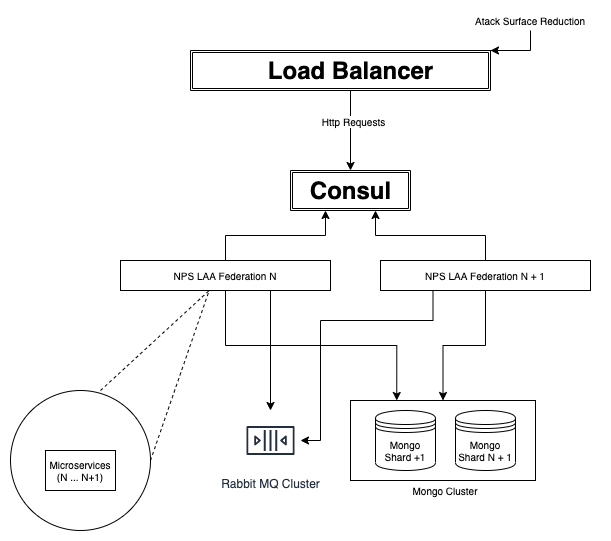

The diagram above was exported from draw.io. Its source (the exported page's mxGraphModel, read from the mxfile embedded in the PNG):
<mxGraphModel dx="786" dy="442" grid="1" gridSize="10" guides="1" tooltips="1" connect="1" arrows="1" fold="1" page="1" pageScale="1" pageWidth="850" pageHeight="1100" math="0" shadow="0">
  <root>
    <mxCell id="w2KcWxLDjHbsBeV0vMWQ-0" />
    <mxCell id="w2KcWxLDjHbsBeV0vMWQ-1" parent="w2KcWxLDjHbsBeV0vMWQ-0" />
    <mxCell id="eKGQxTFrT47XUcN-Dl4O-22" value="" style="whiteSpace=wrap;html=1;fontSize=10;" vertex="1" parent="w2KcWxLDjHbsBeV0vMWQ-1">
      <mxGeometry x="410" y="430" width="185" height="80" as="geometry" />
    </mxCell>
    <mxCell id="w2KcWxLDjHbsBeV0vMWQ-90" value="" style="shape=ext;double=1;whiteSpace=wrap;html=1;rotation=90;" vertex="1" parent="w2KcWxLDjHbsBeV0vMWQ-1">
      <mxGeometry x="380" y="-50" width="40" height="300" as="geometry" />
    </mxCell>
    <mxCell id="eKGQxTFrT47XUcN-Dl4O-6" style="edgeStyle=orthogonalEdgeStyle;rounded=0;orthogonalLoop=1;jettySize=auto;html=1;exitX=0.5;exitY=1;exitDx=0;exitDy=0;entryX=0.5;entryY=0;entryDx=0;entryDy=0;fontSize=10;" edge="1" parent="w2KcWxLDjHbsBeV0vMWQ-1" source="w2KcWxLDjHbsBeV0vMWQ-94" target="eKGQxTFrT47XUcN-Dl4O-4">
      <mxGeometry relative="1" as="geometry" />
    </mxCell>
    <mxCell id="eKGQxTFrT47XUcN-Dl4O-7" value="Http Requests" style="text;html=1;align=center;verticalAlign=middle;resizable=0;points=[];labelBackgroundColor=#ffffff;fontSize=10;" vertex="1" connectable="0" parent="eKGQxTFrT47XUcN-Dl4O-6">
      <mxGeometry x="-0.25" y="2" relative="1" as="geometry">
        <mxPoint as="offset" />
      </mxGeometry>
    </mxCell>
    <mxCell id="w2KcWxLDjHbsBeV0vMWQ-94" value="Load Balancer" style="text;strokeColor=none;fillColor=none;html=1;fontSize=24;fontStyle=1;verticalAlign=middle;align=center;" vertex="1" parent="w2KcWxLDjHbsBeV0vMWQ-1">
      <mxGeometry x="360" y="80" width="100" height="40" as="geometry" />
    </mxCell>
    <mxCell id="eKGQxTFrT47XUcN-Dl4O-0" value="" style="shape=ext;double=1;whiteSpace=wrap;html=1;rotation=90;" vertex="1" parent="w2KcWxLDjHbsBeV0vMWQ-1">
      <mxGeometry x="390" y="160" width="40" height="120" as="geometry" />
    </mxCell>
    <mxCell id="eKGQxTFrT47XUcN-Dl4O-4" value="Consul" style="text;strokeColor=none;fillColor=none;html=1;fontSize=24;fontStyle=1;verticalAlign=middle;align=center;" vertex="1" parent="w2KcWxLDjHbsBeV0vMWQ-1">
      <mxGeometry x="360" y="200" width="100" height="40" as="geometry" />
    </mxCell>
    <mxCell id="eKGQxTFrT47XUcN-Dl4O-12" style="edgeStyle=orthogonalEdgeStyle;rounded=0;orthogonalLoop=1;jettySize=auto;html=1;exitX=0.5;exitY=1;exitDx=0;exitDy=0;entryX=0;entryY=0;entryDx=0;entryDy=0;fontSize=10;" edge="1" parent="w2KcWxLDjHbsBeV0vMWQ-1" source="eKGQxTFrT47XUcN-Dl4O-10" target="w2KcWxLDjHbsBeV0vMWQ-90">
      <mxGeometry relative="1" as="geometry" />
    </mxCell>
    <mxCell id="eKGQxTFrT47XUcN-Dl4O-10" value="Atack Surface Reduction" style="text;html=1;strokeColor=none;fillColor=none;align=center;verticalAlign=middle;whiteSpace=wrap;rounded=0;fontSize=10;" vertex="1" parent="w2KcWxLDjHbsBeV0vMWQ-1">
      <mxGeometry x="520" y="40" width="140" height="20" as="geometry" />
    </mxCell>
    <mxCell id="eKGQxTFrT47XUcN-Dl4O-15" style="edgeStyle=orthogonalEdgeStyle;rounded=0;orthogonalLoop=1;jettySize=auto;html=1;exitX=0.5;exitY=0;exitDx=0;exitDy=0;entryX=0.25;entryY=1;entryDx=0;entryDy=0;fontSize=10;" edge="1" parent="w2KcWxLDjHbsBeV0vMWQ-1" source="eKGQxTFrT47XUcN-Dl4O-13" target="eKGQxTFrT47XUcN-Dl4O-4">
      <mxGeometry relative="1" as="geometry" />
    </mxCell>
    <mxCell id="eKGQxTFrT47XUcN-Dl4O-36" style="edgeStyle=orthogonalEdgeStyle;rounded=0;orthogonalLoop=1;jettySize=auto;html=1;exitX=0.5;exitY=1;exitDx=0;exitDy=0;entryX=0.25;entryY=0;entryDx=0;entryDy=0;fontSize=10;" edge="1" parent="w2KcWxLDjHbsBeV0vMWQ-1" source="eKGQxTFrT47XUcN-Dl4O-13" target="eKGQxTFrT47XUcN-Dl4O-22">
      <mxGeometry relative="1" as="geometry" />
    </mxCell>
    <mxCell id="eKGQxTFrT47XUcN-Dl4O-37" style="edgeStyle=orthogonalEdgeStyle;rounded=0;orthogonalLoop=1;jettySize=auto;html=1;exitX=0.75;exitY=1;exitDx=0;exitDy=0;fontSize=10;" edge="1" parent="w2KcWxLDjHbsBeV0vMWQ-1" source="eKGQxTFrT47XUcN-Dl4O-13" target="eKGQxTFrT47XUcN-Dl4O-30">
      <mxGeometry relative="1" as="geometry">
        <Array as="points">
          <mxPoint x="330" y="320" />
        </Array>
      </mxGeometry>
    </mxCell>
    <mxCell id="eKGQxTFrT47XUcN-Dl4O-13" value="NPS LAA Federation N" style="whiteSpace=wrap;html=1;fontSize=10;" vertex="1" parent="w2KcWxLDjHbsBeV0vMWQ-1">
      <mxGeometry x="180" y="290" width="210" height="30" as="geometry" />
    </mxCell>
    <mxCell id="eKGQxTFrT47XUcN-Dl4O-16" style="edgeStyle=orthogonalEdgeStyle;rounded=0;orthogonalLoop=1;jettySize=auto;html=1;exitX=0.5;exitY=0;exitDx=0;exitDy=0;entryX=0.75;entryY=1;entryDx=0;entryDy=0;fontSize=10;" edge="1" parent="w2KcWxLDjHbsBeV0vMWQ-1" source="eKGQxTFrT47XUcN-Dl4O-14" target="eKGQxTFrT47XUcN-Dl4O-4">
      <mxGeometry relative="1" as="geometry" />
    </mxCell>
    <mxCell id="eKGQxTFrT47XUcN-Dl4O-35" style="edgeStyle=orthogonalEdgeStyle;rounded=0;orthogonalLoop=1;jettySize=auto;html=1;exitX=0.5;exitY=1;exitDx=0;exitDy=0;entryX=0.5;entryY=0;entryDx=0;entryDy=0;fontSize=10;" edge="1" parent="w2KcWxLDjHbsBeV0vMWQ-1" source="eKGQxTFrT47XUcN-Dl4O-14" target="eKGQxTFrT47XUcN-Dl4O-22">
      <mxGeometry relative="1" as="geometry" />
    </mxCell>
    <mxCell id="eKGQxTFrT47XUcN-Dl4O-38" style="edgeStyle=orthogonalEdgeStyle;rounded=0;orthogonalLoop=1;jettySize=auto;html=1;exitX=0.25;exitY=1;exitDx=0;exitDy=0;fontSize=10;" edge="1" parent="w2KcWxLDjHbsBeV0vMWQ-1" source="eKGQxTFrT47XUcN-Dl4O-14" target="eKGQxTFrT47XUcN-Dl4O-30">
      <mxGeometry relative="1" as="geometry">
        <Array as="points">
          <mxPoint x="493" y="350" />
          <mxPoint x="380" y="350" />
          <mxPoint x="380" y="470" />
        </Array>
      </mxGeometry>
    </mxCell>
    <mxCell id="eKGQxTFrT47XUcN-Dl4O-14" value="NPS LAA Federation N + 1" style="whiteSpace=wrap;html=1;fontSize=10;" vertex="1" parent="w2KcWxLDjHbsBeV0vMWQ-1">
      <mxGeometry x="440" y="290" width="210" height="30" as="geometry" />
    </mxCell>
    <mxCell id="eKGQxTFrT47XUcN-Dl4O-17" value="Mongo Shard +1" style="shape=datastore;whiteSpace=wrap;html=1;fontSize=10;" vertex="1" parent="w2KcWxLDjHbsBeV0vMWQ-1">
      <mxGeometry x="435" y="440" width="60" height="60" as="geometry" />
    </mxCell>
    <mxCell id="eKGQxTFrT47XUcN-Dl4O-18" value="Mongo Shard N + 1" style="shape=datastore;whiteSpace=wrap;html=1;fontSize=10;" vertex="1" parent="w2KcWxLDjHbsBeV0vMWQ-1">
      <mxGeometry x="515" y="440" width="60" height="60" as="geometry" />
    </mxCell>
    <mxCell id="eKGQxTFrT47XUcN-Dl4O-23" value="Mongo Cluster" style="text;html=1;strokeColor=none;fillColor=none;align=center;verticalAlign=middle;whiteSpace=wrap;rounded=0;fontSize=10;" vertex="1" parent="w2KcWxLDjHbsBeV0vMWQ-1">
      <mxGeometry x="460" y="510" width="90" height="20" as="geometry" />
    </mxCell>
    <mxCell id="eKGQxTFrT47XUcN-Dl4O-26" value="" style="ellipse;whiteSpace=wrap;html=1;aspect=fixed;fontSize=10;" vertex="1" parent="w2KcWxLDjHbsBeV0vMWQ-1">
      <mxGeometry x="70" y="420" width="140" height="140" as="geometry" />
    </mxCell>
    <mxCell id="eKGQxTFrT47XUcN-Dl4O-27" value="" style="endArrow=none;dashed=1;html=1;fontSize=10;" edge="1" parent="w2KcWxLDjHbsBeV0vMWQ-1" target="eKGQxTFrT47XUcN-Dl4O-13">
      <mxGeometry width="50" height="50" relative="1" as="geometry">
        <mxPoint x="160" y="420" as="sourcePoint" />
        <mxPoint x="210" y="370" as="targetPoint" />
      </mxGeometry>
    </mxCell>
    <mxCell id="eKGQxTFrT47XUcN-Dl4O-28" value="" style="endArrow=none;dashed=1;html=1;fontSize=10;exitX=1;exitY=0.5;exitDx=0;exitDy=0;" edge="1" parent="w2KcWxLDjHbsBeV0vMWQ-1" source="eKGQxTFrT47XUcN-Dl4O-26">
      <mxGeometry width="50" height="50" relative="1" as="geometry">
        <mxPoint x="160" y="420" as="sourcePoint" />
        <mxPoint x="268.695652173913" y="320" as="targetPoint" />
      </mxGeometry>
    </mxCell>
    <mxCell id="eKGQxTFrT47XUcN-Dl4O-29" value="Microservices (N ... N+1)" style="rounded=0;whiteSpace=wrap;html=1;fontSize=10;" vertex="1" parent="w2KcWxLDjHbsBeV0vMWQ-1">
      <mxGeometry x="105" y="480" width="70" height="40" as="geometry" />
    </mxCell>
    <mxCell id="eKGQxTFrT47XUcN-Dl4O-30" value="Rabbit MQ Cluster" style="outlineConnect=0;fontColor=#232F3E;gradientColor=none;strokeColor=#232F3E;fillColor=#ffffff;dashed=0;verticalLabelPosition=bottom;verticalAlign=top;align=center;html=1;fontSize=12;fontStyle=0;aspect=fixed;shape=mxgraph.aws4.resourceIcon;resIcon=mxgraph.aws4.queue;" vertex="1" parent="w2KcWxLDjHbsBeV0vMWQ-1">
      <mxGeometry x="300" y="440" width="60" height="60" as="geometry" />
    </mxCell>
  </root>
</mxGraphModel>